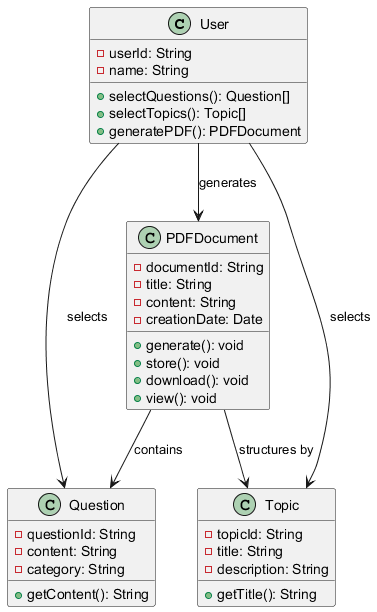

The diagram above was rendered by PlantUML. Its source (embedded in the PNG):
@startuml
class User {
    - userId: String
    - name: String
    + selectQuestions(): Question[]
    + selectTopics(): Topic[]
    + generatePDF(): PDFDocument
}

class Question {
    - questionId: String
    - content: String
    - category: String
    + getContent(): String
}

class Topic {
    - topicId: String
    - title: String
    - description: String
    + getTitle(): String
}

class PDFDocument {
    - documentId: String
    - title: String
    - content: String
    - creationDate: Date
    + generate(): void
    + store(): void
    + download(): void
    + view(): void
}

User --> Question : selects
User --> Topic : selects
User --> PDFDocument : generates
PDFDocument --> Question : contains
PDFDocument --> Topic : structures by
@enduml